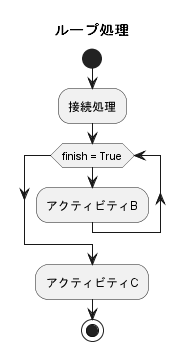

The diagram above was rendered by PlantUML. Its source (embedded in the PNG):
@startuml
title ループ処理

start

:接続処理;

while (finish = True)
    :アクティビティB;
endwhile

:アクティビティC;

stop

@enduml